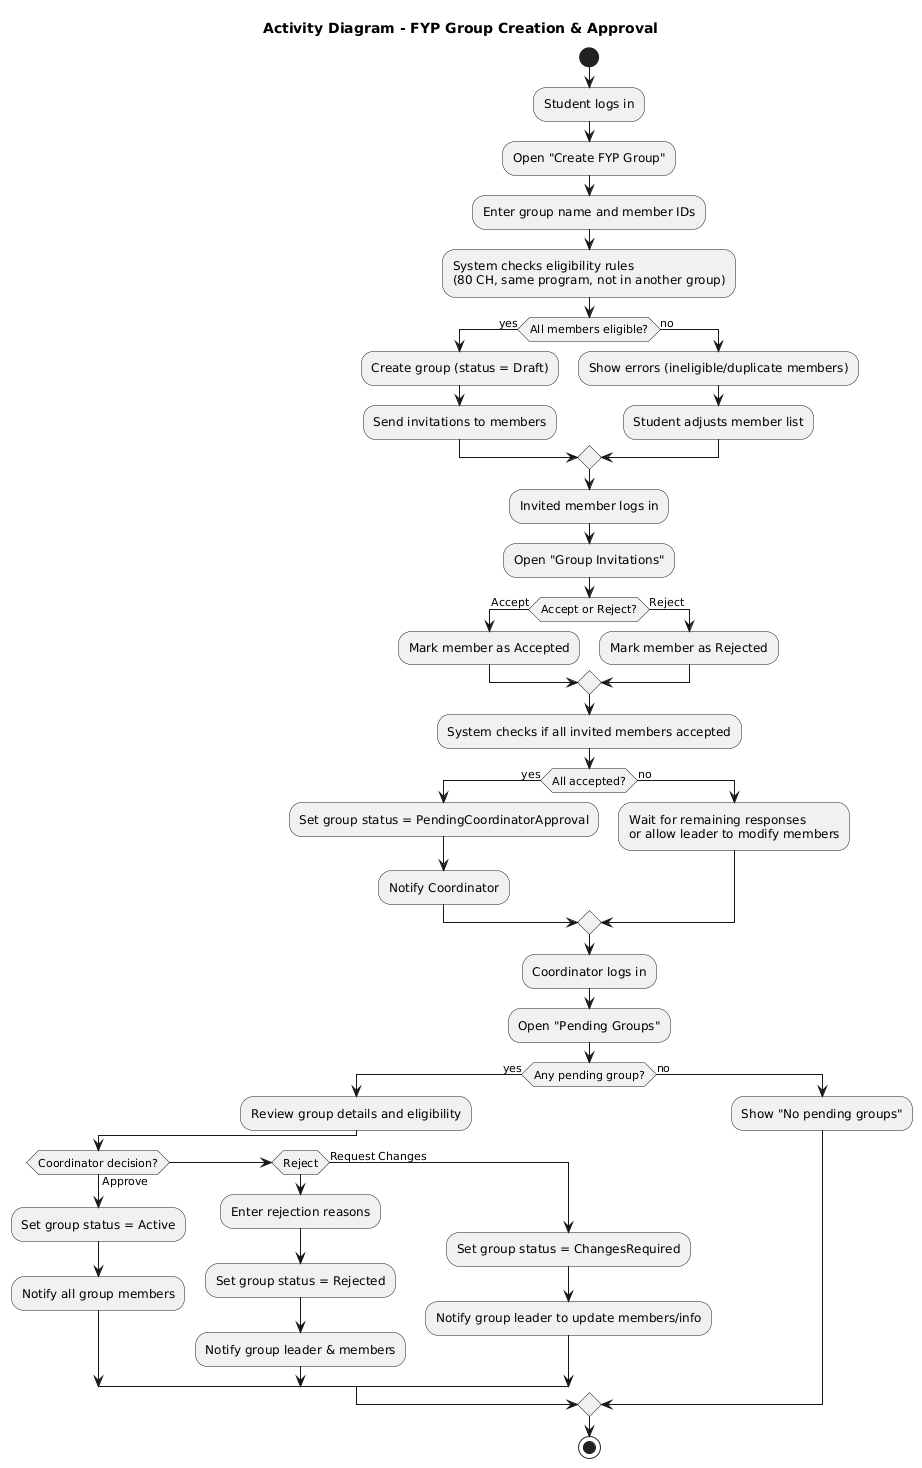

The diagram above was rendered by PlantUML. Its source (embedded in the PNG):
@startuml
title Activity Diagram - FYP Group Creation & Approval

start

:Student logs in;
:Open "Create FYP Group";

:Enter group name and member IDs;

:System checks eligibility rules
(80 CH, same program, not in another group);

if (All members eligible?) then (yes)
  :Create group (status = Draft);
  :Send invitations to members;
else (no)
  :Show errors (ineligible/duplicate members);
  :Student adjusts member list;
endif

' --- Members Respond ---

:Invited member logs in;
:Open "Group Invitations";

if (Accept or Reject?) then (Accept)
  :Mark member as Accepted;
else (Reject)
  :Mark member as Rejected;
endif

:System checks if all invited members accepted;

if (All accepted?) then (yes)
  :Set group status = PendingCoordinatorApproval;
  :Notify Coordinator;
else (no)
  :Wait for remaining responses
  or allow leader to modify members;
endif

' --- Coordinator Approval ---

:Coordinator logs in;
:Open "Pending Groups";

if (Any pending group?) then (yes)
  :Review group details and eligibility;
  if (Coordinator decision?) then (Approve)
    :Set group status = Active;
    :Notify all group members;
  elseif (Reject)
    :Enter rejection reasons;
    :Set group status = Rejected;
    :Notify group leader & members;
  else (Request Changes)
    :Set group status = ChangesRequired;
    :Notify group leader to update members/info;
  endif
else (no)
  :Show "No pending groups";
endif

stop
@enduml